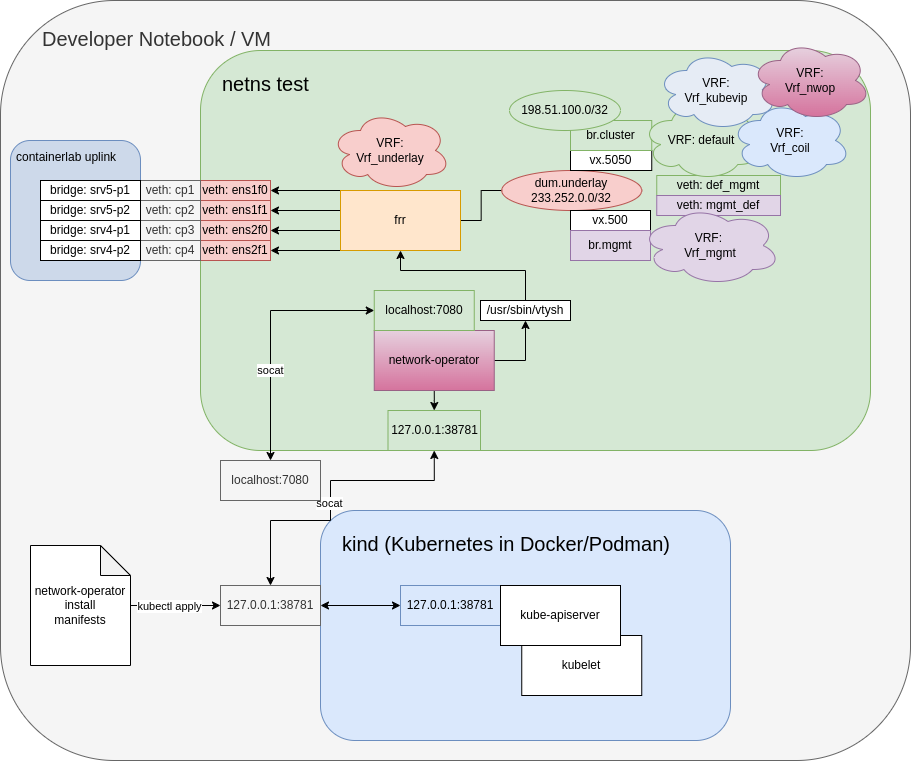

The diagram above was exported from draw.io. Its source (the exported page's mxGraphModel, read from the mxfile embedded in the PNG):
<mxGraphModel dx="1597" dy="879" grid="1" gridSize="10" guides="1" tooltips="1" connect="1" arrows="1" fold="1" page="1" pageScale="1" pageWidth="850" pageHeight="1100" math="0" shadow="0">
  <root>
    <mxCell id="0" />
    <mxCell id="1" parent="0" />
    <mxCell id="qMsLRq_LPOjLAS0bArvF-2" value="Developer Notebook / VM" style="rounded=1;whiteSpace=wrap;html=1;fillColor=#f5f5f5;strokeColor=#666666;verticalAlign=top;align=left;spacingTop=20;fontSize=20;spacingLeft=40;fontColor=#333333;" parent="1" vertex="1">
      <mxGeometry x="50" y="40" width="910" height="760" as="geometry" />
    </mxCell>
    <mxCell id="gz2Yi-kyLkoLTa3RXbDF-60" value="containerlab uplink" style="rounded=1;whiteSpace=wrap;html=1;fillColor=#cdd9ea;strokeColor=#6c8ebf;align=left;verticalAlign=top;spacingTop=3;spacingLeft=4;" parent="1" vertex="1">
      <mxGeometry x="60" y="180" width="130" height="140" as="geometry" />
    </mxCell>
    <mxCell id="qMsLRq_LPOjLAS0bArvF-3" value="netns test" style="rounded=1;whiteSpace=wrap;html=1;align=left;labelPosition=center;verticalLabelPosition=middle;verticalAlign=top;spacingTop=15;spacingLeft=20;fontSize=20;fillColor=#d5e8d4;strokeColor=#82b366;" parent="1" vertex="1">
      <mxGeometry x="250" y="90" width="670" height="400" as="geometry" />
    </mxCell>
    <mxCell id="gz2Yi-kyLkoLTa3RXbDF-2" value="&lt;font style=&quot;font-size: 20px;&quot;&gt;kind (Kubernetes in Docker/Podman)&lt;/font&gt;" style="rounded=1;whiteSpace=wrap;html=1;align=left;labelPosition=center;verticalLabelPosition=middle;verticalAlign=top;spacingTop=15;spacingLeft=20;fillColor=#dae8fc;strokeColor=#6c8ebf;" parent="1" vertex="1">
      <mxGeometry x="370" y="550" width="410" height="230" as="geometry" />
    </mxCell>
    <mxCell id="gz2Yi-kyLkoLTa3RXbDF-3" value="127.0.0.1:38781" style="rounded=0;whiteSpace=wrap;html=1;fillColor=#d5e8d4;strokeColor=#82b366;" parent="1" vertex="1">
      <mxGeometry x="437.5" y="450" width="92.5" height="40" as="geometry" />
    </mxCell>
    <mxCell id="gz2Yi-kyLkoLTa3RXbDF-5" style="edgeStyle=orthogonalEdgeStyle;rounded=0;orthogonalLoop=1;jettySize=auto;html=1;exitX=0.5;exitY=0;exitDx=0;exitDy=0;entryX=0.5;entryY=1;entryDx=0;entryDy=0;startArrow=classic;startFill=1;" parent="1" source="gz2Yi-kyLkoLTa3RXbDF-4" target="gz2Yi-kyLkoLTa3RXbDF-3" edge="1">
      <mxGeometry relative="1" as="geometry">
        <Array as="points">
          <mxPoint x="320" y="560" />
          <mxPoint x="380" y="560" />
          <mxPoint x="380" y="520" />
          <mxPoint x="484" y="520" />
        </Array>
      </mxGeometry>
    </mxCell>
    <mxCell id="gz2Yi-kyLkoLTa3RXbDF-28" value="socat" style="edgeLabel;html=1;align=center;verticalAlign=middle;resizable=0;points=[];" parent="gz2Yi-kyLkoLTa3RXbDF-5" vertex="1" connectable="0">
      <mxGeometry x="-0.05" y="1" relative="1" as="geometry">
        <mxPoint as="offset" />
      </mxGeometry>
    </mxCell>
    <mxCell id="gz2Yi-kyLkoLTa3RXbDF-44" style="edgeStyle=orthogonalEdgeStyle;rounded=0;orthogonalLoop=1;jettySize=auto;html=1;exitX=1;exitY=0.5;exitDx=0;exitDy=0;entryX=0;entryY=0.5;entryDx=0;entryDy=0;startArrow=classic;startFill=1;" parent="1" source="gz2Yi-kyLkoLTa3RXbDF-4" target="gz2Yi-kyLkoLTa3RXbDF-43" edge="1">
      <mxGeometry relative="1" as="geometry" />
    </mxCell>
    <mxCell id="gz2Yi-kyLkoLTa3RXbDF-4" value="127.0.0.1:38781" style="rounded=0;whiteSpace=wrap;html=1;fillColor=#f5f5f5;fontColor=#333333;strokeColor=#666666;" parent="1" vertex="1">
      <mxGeometry x="270" y="625" width="100" height="40" as="geometry" />
    </mxCell>
    <mxCell id="gz2Yi-kyLkoLTa3RXbDF-11" style="edgeStyle=orthogonalEdgeStyle;rounded=0;orthogonalLoop=1;jettySize=auto;html=1;exitX=0.5;exitY=1;exitDx=0;exitDy=0;entryX=0.5;entryY=0;entryDx=0;entryDy=0;" parent="1" source="gz2Yi-kyLkoLTa3RXbDF-6" target="gz2Yi-kyLkoLTa3RXbDF-3" edge="1">
      <mxGeometry relative="1" as="geometry">
        <mxPoint x="358.75" y="450" as="targetPoint" />
        <Array as="points">
          <mxPoint x="484" y="440" />
          <mxPoint x="484" y="440" />
        </Array>
      </mxGeometry>
    </mxCell>
    <mxCell id="gz2Yi-kyLkoLTa3RXbDF-13" style="edgeStyle=orthogonalEdgeStyle;rounded=0;orthogonalLoop=1;jettySize=auto;html=1;exitX=1;exitY=0.5;exitDx=0;exitDy=0;entryX=0.5;entryY=1;entryDx=0;entryDy=0;" parent="1" source="gz2Yi-kyLkoLTa3RXbDF-6" target="gz2Yi-kyLkoLTa3RXbDF-12" edge="1">
      <mxGeometry relative="1" as="geometry">
        <Array as="points">
          <mxPoint x="575" y="400" />
        </Array>
      </mxGeometry>
    </mxCell>
    <mxCell id="gz2Yi-kyLkoLTa3RXbDF-6" value="network-operator" style="rounded=0;whiteSpace=wrap;html=1;fillColor=#e6d0de;gradientColor=#d5739d;strokeColor=#996185;" parent="1" vertex="1">
      <mxGeometry x="423.75" y="370" width="120" height="60" as="geometry" />
    </mxCell>
    <mxCell id="gz2Yi-kyLkoLTa3RXbDF-8" value="veth: ens1f1" style="rounded=0;whiteSpace=wrap;html=1;fillColor=#f8cecc;strokeColor=#b85450;" parent="1" vertex="1">
      <mxGeometry x="250" y="240" width="70" height="20" as="geometry" />
    </mxCell>
    <mxCell id="gz2Yi-kyLkoLTa3RXbDF-9" value="veth: ens2f0" style="rounded=0;whiteSpace=wrap;html=1;fillColor=#f8cecc;strokeColor=#b85450;" parent="1" vertex="1">
      <mxGeometry x="250" y="260" width="70" height="20" as="geometry" />
    </mxCell>
    <mxCell id="gz2Yi-kyLkoLTa3RXbDF-20" style="edgeStyle=orthogonalEdgeStyle;rounded=0;orthogonalLoop=1;jettySize=auto;html=1;exitX=0;exitY=0;exitDx=0;exitDy=0;entryX=1;entryY=0.5;entryDx=0;entryDy=0;" parent="1" source="gz2Yi-kyLkoLTa3RXbDF-10" target="gz2Yi-kyLkoLTa3RXbDF-16" edge="1">
      <mxGeometry relative="1" as="geometry">
        <Array as="points">
          <mxPoint x="390" y="230" />
          <mxPoint x="390" y="230" />
        </Array>
      </mxGeometry>
    </mxCell>
    <mxCell id="gz2Yi-kyLkoLTa3RXbDF-21" style="edgeStyle=orthogonalEdgeStyle;rounded=0;orthogonalLoop=1;jettySize=auto;html=1;exitX=0;exitY=0.25;exitDx=0;exitDy=0;entryX=1;entryY=0.5;entryDx=0;entryDy=0;" parent="1" source="gz2Yi-kyLkoLTa3RXbDF-10" target="gz2Yi-kyLkoLTa3RXbDF-8" edge="1">
      <mxGeometry relative="1" as="geometry">
        <Array as="points">
          <mxPoint x="490" y="230" />
          <mxPoint x="390" y="230" />
          <mxPoint x="390" y="250" />
        </Array>
      </mxGeometry>
    </mxCell>
    <mxCell id="gz2Yi-kyLkoLTa3RXbDF-22" style="edgeStyle=orthogonalEdgeStyle;rounded=0;orthogonalLoop=1;jettySize=auto;html=1;exitX=0;exitY=0.5;exitDx=0;exitDy=0;entryX=1;entryY=0.5;entryDx=0;entryDy=0;" parent="1" source="gz2Yi-kyLkoLTa3RXbDF-10" target="gz2Yi-kyLkoLTa3RXbDF-9" edge="1">
      <mxGeometry relative="1" as="geometry">
        <Array as="points">
          <mxPoint x="490" y="250" />
          <mxPoint x="400" y="250" />
          <mxPoint x="400" y="270" />
        </Array>
      </mxGeometry>
    </mxCell>
    <mxCell id="gz2Yi-kyLkoLTa3RXbDF-23" style="edgeStyle=orthogonalEdgeStyle;rounded=0;orthogonalLoop=1;jettySize=auto;html=1;exitX=0;exitY=1;exitDx=0;exitDy=0;entryX=1;entryY=0.5;entryDx=0;entryDy=0;" parent="1" source="gz2Yi-kyLkoLTa3RXbDF-10" target="gz2Yi-kyLkoLTa3RXbDF-15" edge="1">
      <mxGeometry relative="1" as="geometry">
        <Array as="points">
          <mxPoint x="410" y="270" />
          <mxPoint x="410" y="290" />
        </Array>
      </mxGeometry>
    </mxCell>
    <mxCell id="gz2Yi-kyLkoLTa3RXbDF-56" style="edgeStyle=orthogonalEdgeStyle;rounded=0;orthogonalLoop=1;jettySize=auto;html=1;exitX=1;exitY=0.5;exitDx=0;exitDy=0;entryX=0;entryY=0.5;entryDx=0;entryDy=0;endArrow=none;endFill=0;" parent="1" source="gz2Yi-kyLkoLTa3RXbDF-10" target="gz2Yi-kyLkoLTa3RXbDF-39" edge="1">
      <mxGeometry relative="1" as="geometry" />
    </mxCell>
    <mxCell id="gz2Yi-kyLkoLTa3RXbDF-10" value="frr" style="rounded=0;whiteSpace=wrap;html=1;fillColor=#ffe6cc;strokeColor=#d79b00;" parent="1" vertex="1">
      <mxGeometry x="390" y="230" width="120" height="60" as="geometry" />
    </mxCell>
    <mxCell id="gz2Yi-kyLkoLTa3RXbDF-14" style="edgeStyle=orthogonalEdgeStyle;rounded=0;orthogonalLoop=1;jettySize=auto;html=1;exitX=0.5;exitY=0;exitDx=0;exitDy=0;entryX=0.5;entryY=1;entryDx=0;entryDy=0;" parent="1" source="gz2Yi-kyLkoLTa3RXbDF-12" target="gz2Yi-kyLkoLTa3RXbDF-10" edge="1">
      <mxGeometry relative="1" as="geometry">
        <Array as="points">
          <mxPoint x="575" y="310" />
          <mxPoint x="450" y="310" />
        </Array>
      </mxGeometry>
    </mxCell>
    <mxCell id="gz2Yi-kyLkoLTa3RXbDF-12" value="/usr/sbin/vtysh" style="rounded=0;whiteSpace=wrap;html=1;" parent="1" vertex="1">
      <mxGeometry x="530" y="340" width="90" height="20" as="geometry" />
    </mxCell>
    <mxCell id="gz2Yi-kyLkoLTa3RXbDF-15" value="veth: ens2f1" style="rounded=0;whiteSpace=wrap;html=1;fillColor=#f8cecc;strokeColor=#b85450;" parent="1" vertex="1">
      <mxGeometry x="250" y="280" width="70" height="20" as="geometry" />
    </mxCell>
    <mxCell id="gz2Yi-kyLkoLTa3RXbDF-16" value="veth: ens1f0" style="rounded=0;whiteSpace=wrap;html=1;fillColor=#f8cecc;strokeColor=#b85450;" parent="1" vertex="1">
      <mxGeometry x="250" y="220" width="70" height="20" as="geometry" />
    </mxCell>
    <mxCell id="gz2Yi-kyLkoLTa3RXbDF-25" value="localhost:7080" style="rounded=0;whiteSpace=wrap;html=1;fillColor=#d5e8d4;strokeColor=#82b366;" parent="1" vertex="1">
      <mxGeometry x="423.75" y="330" width="100" height="40" as="geometry" />
    </mxCell>
    <mxCell id="gz2Yi-kyLkoLTa3RXbDF-27" style="edgeStyle=orthogonalEdgeStyle;rounded=0;orthogonalLoop=1;jettySize=auto;html=1;entryX=0;entryY=0.5;entryDx=0;entryDy=0;startArrow=classic;startFill=1;" parent="1" source="gz2Yi-kyLkoLTa3RXbDF-26" target="gz2Yi-kyLkoLTa3RXbDF-25" edge="1">
      <mxGeometry relative="1" as="geometry">
        <Array as="points">
          <mxPoint x="320" y="350" />
        </Array>
      </mxGeometry>
    </mxCell>
    <mxCell id="gz2Yi-kyLkoLTa3RXbDF-29" value="socat" style="edgeLabel;html=1;align=center;verticalAlign=middle;resizable=0;points=[];" parent="gz2Yi-kyLkoLTa3RXbDF-27" vertex="1" connectable="0">
      <mxGeometry x="-0.2925" relative="1" as="geometry">
        <mxPoint as="offset" />
      </mxGeometry>
    </mxCell>
    <mxCell id="gz2Yi-kyLkoLTa3RXbDF-26" value="localhost:7080" style="rounded=0;whiteSpace=wrap;html=1;fillColor=#f5f5f5;fontColor=#333333;strokeColor=#666666;" parent="1" vertex="1">
      <mxGeometry x="270" y="500" width="100" height="40" as="geometry" />
    </mxCell>
    <mxCell id="gz2Yi-kyLkoLTa3RXbDF-31" value="veth: cp1" style="rounded=0;whiteSpace=wrap;html=1;fillColor=#f5f5f5;fontColor=#333333;strokeColor=#666666;" parent="1" vertex="1">
      <mxGeometry x="190" y="220" width="60" height="20" as="geometry" />
    </mxCell>
    <mxCell id="gz2Yi-kyLkoLTa3RXbDF-32" value="veth: cp2" style="rounded=0;whiteSpace=wrap;html=1;fillColor=#f5f5f5;fontColor=#333333;strokeColor=#666666;" parent="1" vertex="1">
      <mxGeometry x="190" y="240" width="60" height="20" as="geometry" />
    </mxCell>
    <mxCell id="gz2Yi-kyLkoLTa3RXbDF-33" value="veth: cp3" style="rounded=0;whiteSpace=wrap;html=1;fillColor=#f5f5f5;fontColor=#333333;strokeColor=#666666;" parent="1" vertex="1">
      <mxGeometry x="190" y="260" width="60" height="20" as="geometry" />
    </mxCell>
    <mxCell id="gz2Yi-kyLkoLTa3RXbDF-34" value="veth: cp4" style="rounded=0;whiteSpace=wrap;html=1;fillColor=#f5f5f5;fontColor=#333333;strokeColor=#666666;" parent="1" vertex="1">
      <mxGeometry x="190" y="280" width="60" height="20" as="geometry" />
    </mxCell>
    <mxCell id="gz2Yi-kyLkoLTa3RXbDF-35" value="bridge:&amp;nbsp;srv5-p1" style="rounded=0;whiteSpace=wrap;html=1;" parent="1" vertex="1">
      <mxGeometry x="90" y="220" width="100" height="20" as="geometry" />
    </mxCell>
    <mxCell id="gz2Yi-kyLkoLTa3RXbDF-36" value="bridge:&amp;nbsp;srv5-p2" style="rounded=0;whiteSpace=wrap;html=1;" parent="1" vertex="1">
      <mxGeometry x="90" y="240" width="100" height="20" as="geometry" />
    </mxCell>
    <mxCell id="gz2Yi-kyLkoLTa3RXbDF-37" value="bridge:&amp;nbsp;srv4-p1" style="rounded=0;whiteSpace=wrap;html=1;" parent="1" vertex="1">
      <mxGeometry x="90" y="260" width="100" height="20" as="geometry" />
    </mxCell>
    <mxCell id="gz2Yi-kyLkoLTa3RXbDF-38" value="bridge:&amp;nbsp;srv4-p2" style="rounded=0;whiteSpace=wrap;html=1;" parent="1" vertex="1">
      <mxGeometry x="90" y="280" width="100" height="20" as="geometry" />
    </mxCell>
    <mxCell id="gz2Yi-kyLkoLTa3RXbDF-39" value="dum.underlay&lt;br&gt;233.252.0.0/32" style="ellipse;whiteSpace=wrap;html=1;fillColor=#f8cecc;strokeColor=#b85450;" parent="1" vertex="1">
      <mxGeometry x="551.25" y="210" width="140" height="40" as="geometry" />
    </mxCell>
    <mxCell id="gz2Yi-kyLkoLTa3RXbDF-42" value="vx.5050" style="square;whiteSpace=wrap;html=1;" parent="1" vertex="1">
      <mxGeometry x="620" y="190" width="81.25" height="20" as="geometry" />
    </mxCell>
    <mxCell id="gz2Yi-kyLkoLTa3RXbDF-43" value="127.0.0.1:38781" style="rounded=0;whiteSpace=wrap;html=1;fillColor=#dae8fc;strokeColor=#6c8ebf;" parent="1" vertex="1">
      <mxGeometry x="450" y="625" width="100" height="40" as="geometry" />
    </mxCell>
    <mxCell id="gz2Yi-kyLkoLTa3RXbDF-46" value="br.cluster" style="rounded=0;whiteSpace=wrap;html=1;fillColor=#d5e8d4;strokeColor=#82b366;" parent="1" vertex="1">
      <mxGeometry x="620" y="160" width="81.25" height="30" as="geometry" />
    </mxCell>
    <mxCell id="gz2Yi-kyLkoLTa3RXbDF-41" value="vx.500" style="square;whiteSpace=wrap;html=1;" parent="1" vertex="1">
      <mxGeometry x="620" y="250" width="80" height="20" as="geometry" />
    </mxCell>
    <mxCell id="gz2Yi-kyLkoLTa3RXbDF-52" style="edgeStyle=orthogonalEdgeStyle;rounded=0;orthogonalLoop=1;jettySize=auto;html=1;entryX=0;entryY=0.5;entryDx=0;entryDy=0;" parent="1" source="gz2Yi-kyLkoLTa3RXbDF-51" target="gz2Yi-kyLkoLTa3RXbDF-4" edge="1">
      <mxGeometry relative="1" as="geometry" />
    </mxCell>
    <mxCell id="gz2Yi-kyLkoLTa3RXbDF-53" value="kubectl apply" style="edgeLabel;html=1;align=center;verticalAlign=middle;resizable=0;points=[];" parent="gz2Yi-kyLkoLTa3RXbDF-52" vertex="1" connectable="0">
      <mxGeometry x="-0.1333" y="-1" relative="1" as="geometry">
        <mxPoint as="offset" />
      </mxGeometry>
    </mxCell>
    <mxCell id="gz2Yi-kyLkoLTa3RXbDF-51" value="network-operator&lt;br&gt;install &lt;br&gt;manifests" style="shape=note;whiteSpace=wrap;html=1;backgroundOutline=1;darkOpacity=0.05;" parent="1" vertex="1">
      <mxGeometry x="80" y="585" width="100" height="120" as="geometry" />
    </mxCell>
    <mxCell id="gz2Yi-kyLkoLTa3RXbDF-54" value="veth: def_mgmt" style="rounded=0;whiteSpace=wrap;html=1;fillColor=#d5e8d4;strokeColor=#82b366;" parent="1" vertex="1">
      <mxGeometry x="706.25" y="215" width="123.75" height="20" as="geometry" />
    </mxCell>
    <mxCell id="gz2Yi-kyLkoLTa3RXbDF-55" value="veth: mgmt_def" style="rounded=0;whiteSpace=wrap;html=1;fillColor=#e1d5e7;strokeColor=#9673a6;" parent="1" vertex="1">
      <mxGeometry x="706.25" y="235" width="123.75" height="20" as="geometry" />
    </mxCell>
    <mxCell id="gz2Yi-kyLkoLTa3RXbDF-47" value="br.mgmt" style="rounded=0;whiteSpace=wrap;html=1;fillColor=#e1d5e7;strokeColor=#9673a6;" parent="1" vertex="1">
      <mxGeometry x="620" y="270" width="80" height="30" as="geometry" />
    </mxCell>
    <mxCell id="gz2Yi-kyLkoLTa3RXbDF-50" value="VRF:&amp;nbsp;&lt;br&gt;Vrf_mgmt" style="ellipse;shape=cloud;whiteSpace=wrap;html=1;fillColor=#e1d5e7;strokeColor=#9673a6;" parent="1" vertex="1">
      <mxGeometry x="690" y="245" width="140" height="80" as="geometry" />
    </mxCell>
    <mxCell id="gz2Yi-kyLkoLTa3RXbDF-49" value="VRF: default" style="ellipse;shape=cloud;whiteSpace=wrap;html=1;fillColor=#d5e8d4;strokeColor=#82b366;" parent="1" vertex="1">
      <mxGeometry x="691.25" y="140" width="120" height="80" as="geometry" />
    </mxCell>
    <mxCell id="gz2Yi-kyLkoLTa3RXbDF-57" value="VRF:&lt;br&gt;Vrf_underlay" style="ellipse;shape=cloud;whiteSpace=wrap;html=1;fillColor=#f8cecc;strokeColor=#b85450;" parent="1" vertex="1">
      <mxGeometry x="380" y="150" width="120" height="80" as="geometry" />
    </mxCell>
    <mxCell id="gz2Yi-kyLkoLTa3RXbDF-58" value="VRF:&lt;br&gt;Vrf_coil" style="ellipse;shape=cloud;whiteSpace=wrap;html=1;fillColor=#dae8fc;strokeColor=#6c8ebf;" parent="1" vertex="1">
      <mxGeometry x="780" y="140" width="120" height="80" as="geometry" />
    </mxCell>
    <mxCell id="gz2Yi-kyLkoLTa3RXbDF-59" value="VRF:&lt;br&gt;Vrf_kubevip" style="ellipse;shape=cloud;whiteSpace=wrap;html=1;fillColor=#e6ecf5;strokeColor=#6c8ebf;" parent="1" vertex="1">
      <mxGeometry x="706.25" y="90" width="120" height="80" as="geometry" />
    </mxCell>
    <mxCell id="gz2Yi-kyLkoLTa3RXbDF-61" value="VRF:&lt;br&gt;Vrf_nwop" style="ellipse;shape=cloud;whiteSpace=wrap;html=1;fillColor=#e6d0de;strokeColor=#996185;gradientColor=#d5739d;" parent="1" vertex="1">
      <mxGeometry x="800" y="80" width="120" height="80" as="geometry" />
    </mxCell>
    <mxCell id="gz2Yi-kyLkoLTa3RXbDF-62" value="kubelet" style="rounded=0;whiteSpace=wrap;html=1;" parent="1" vertex="1">
      <mxGeometry x="571.25" y="675" width="120" height="60" as="geometry" />
    </mxCell>
    <mxCell id="gz2Yi-kyLkoLTa3RXbDF-7" value="kube-apiserver" style="rounded=0;whiteSpace=wrap;html=1;" parent="1" vertex="1">
      <mxGeometry x="550" y="625" width="120" height="60" as="geometry" />
    </mxCell>
    <mxCell id="iUtKIoAyqYSrgm7YZu6i-1" value="198.51.100.0/32" style="ellipse;whiteSpace=wrap;html=1;fillColor=#d5e8d4;strokeColor=#82b366;" vertex="1" parent="1">
      <mxGeometry x="559" y="130" width="111" height="40" as="geometry" />
    </mxCell>
  </root>
</mxGraphModel>